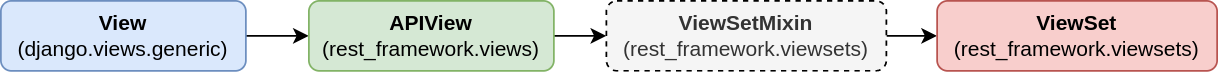

The diagram above was exported from draw.io. Its source (the exported page's mxGraphModel, read from the mxfile embedded in the PNG):
<mxGraphModel dx="1434" dy="662" grid="1" gridSize="10" guides="1" tooltips="1" connect="1" arrows="1" fold="1" page="1" pageScale="1" pageWidth="827" pageHeight="1169" math="0" shadow="0">
  <root>
    <mxCell id="WIyWlLk6GJQsqaUBKTNV-0" />
    <mxCell id="WIyWlLk6GJQsqaUBKTNV-1" parent="WIyWlLk6GJQsqaUBKTNV-0" />
    <mxCell id="HWRVRlD8i3aYQvak4yMR-16" style="edgeStyle=orthogonalEdgeStyle;rounded=0;orthogonalLoop=1;jettySize=auto;html=1;exitX=1;exitY=0.5;exitDx=0;exitDy=0;entryX=0;entryY=0.5;entryDx=0;entryDy=0;" parent="WIyWlLk6GJQsqaUBKTNV-1" source="WIyWlLk6GJQsqaUBKTNV-3" target="HWRVRlD8i3aYQvak4yMR-0" edge="1">
      <mxGeometry relative="1" as="geometry" />
    </mxCell>
    <mxCell id="WIyWlLk6GJQsqaUBKTNV-3" value="&lt;b&gt;View&lt;/b&gt;&lt;br&gt;(django.views.generic)" style="rounded=1;whiteSpace=wrap;html=1;fontSize=12;glass=0;strokeWidth=1;shadow=0;fillColor=#dae8fc;strokeColor=#6c8ebf;" parent="WIyWlLk6GJQsqaUBKTNV-1" vertex="1">
      <mxGeometry x="12" y="13" width="140" height="40" as="geometry" />
    </mxCell>
    <mxCell id="HWRVRlD8i3aYQvak4yMR-17" style="edgeStyle=orthogonalEdgeStyle;rounded=0;orthogonalLoop=1;jettySize=auto;html=1;exitX=1;exitY=0.5;exitDx=0;exitDy=0;entryX=0;entryY=0.5;entryDx=0;entryDy=0;" parent="WIyWlLk6GJQsqaUBKTNV-1" source="HWRVRlD8i3aYQvak4yMR-0" target="HWRVRlD8i3aYQvak4yMR-1" edge="1">
      <mxGeometry relative="1" as="geometry" />
    </mxCell>
    <mxCell id="HWRVRlD8i3aYQvak4yMR-0" value="&lt;b&gt;APIView&lt;/b&gt;&lt;br&gt;(rest_framework.views)" style="rounded=1;whiteSpace=wrap;html=1;fontSize=12;glass=0;strokeWidth=1;shadow=0;fillColor=#d5e8d4;strokeColor=#82b366;" parent="WIyWlLk6GJQsqaUBKTNV-1" vertex="1">
      <mxGeometry x="188" y="13" width="140" height="40" as="geometry" />
    </mxCell>
    <mxCell id="xwxduoe1MwOvT12Z1kPh-1" style="edgeStyle=orthogonalEdgeStyle;rounded=0;orthogonalLoop=1;jettySize=auto;html=1;entryX=0;entryY=0.5;entryDx=0;entryDy=0;" parent="WIyWlLk6GJQsqaUBKTNV-1" source="HWRVRlD8i3aYQvak4yMR-1" target="xwxduoe1MwOvT12Z1kPh-0" edge="1">
      <mxGeometry relative="1" as="geometry" />
    </mxCell>
    <mxCell id="HWRVRlD8i3aYQvak4yMR-1" value="&lt;div style=&quot;border-color: var(--border-color);&quot;&gt;&lt;b&gt;ViewSetMixin&lt;/b&gt;&lt;/div&gt;&lt;div style=&quot;border-color: var(--border-color);&quot;&gt;(rest_framework.viewsets)&lt;/div&gt;" style="rounded=1;whiteSpace=wrap;html=1;fontSize=12;glass=0;strokeWidth=1;shadow=0;fillColor=#f5f5f5;fontColor=#333333;strokeColor=#000000;labelBorderColor=none;dashed=1;" parent="WIyWlLk6GJQsqaUBKTNV-1" vertex="1">
      <mxGeometry x="358" y="13" width="160" height="40" as="geometry" />
    </mxCell>
    <mxCell id="xwxduoe1MwOvT12Z1kPh-0" value="&lt;div style=&quot;border-color: var(--border-color);&quot;&gt;&lt;div style=&quot;border-color: var(--border-color); color: rgb(0, 0, 0);&quot;&gt;&lt;b style=&quot;border-color: var(--border-color);&quot;&gt;ViewSet&lt;/b&gt;&lt;/div&gt;&lt;div style=&quot;border-color: var(--border-color); color: rgb(0, 0, 0);&quot;&gt;(rest_framework.viewsets)&lt;/div&gt;&lt;/div&gt;" style="rounded=1;whiteSpace=wrap;html=1;fontSize=12;glass=0;strokeWidth=1;shadow=0;fillColor=#f8cecc;strokeColor=#b85450;labelBorderColor=none;" parent="WIyWlLk6GJQsqaUBKTNV-1" vertex="1">
      <mxGeometry x="547" y="13" width="160" height="40" as="geometry" />
    </mxCell>
  </root>
</mxGraphModel>